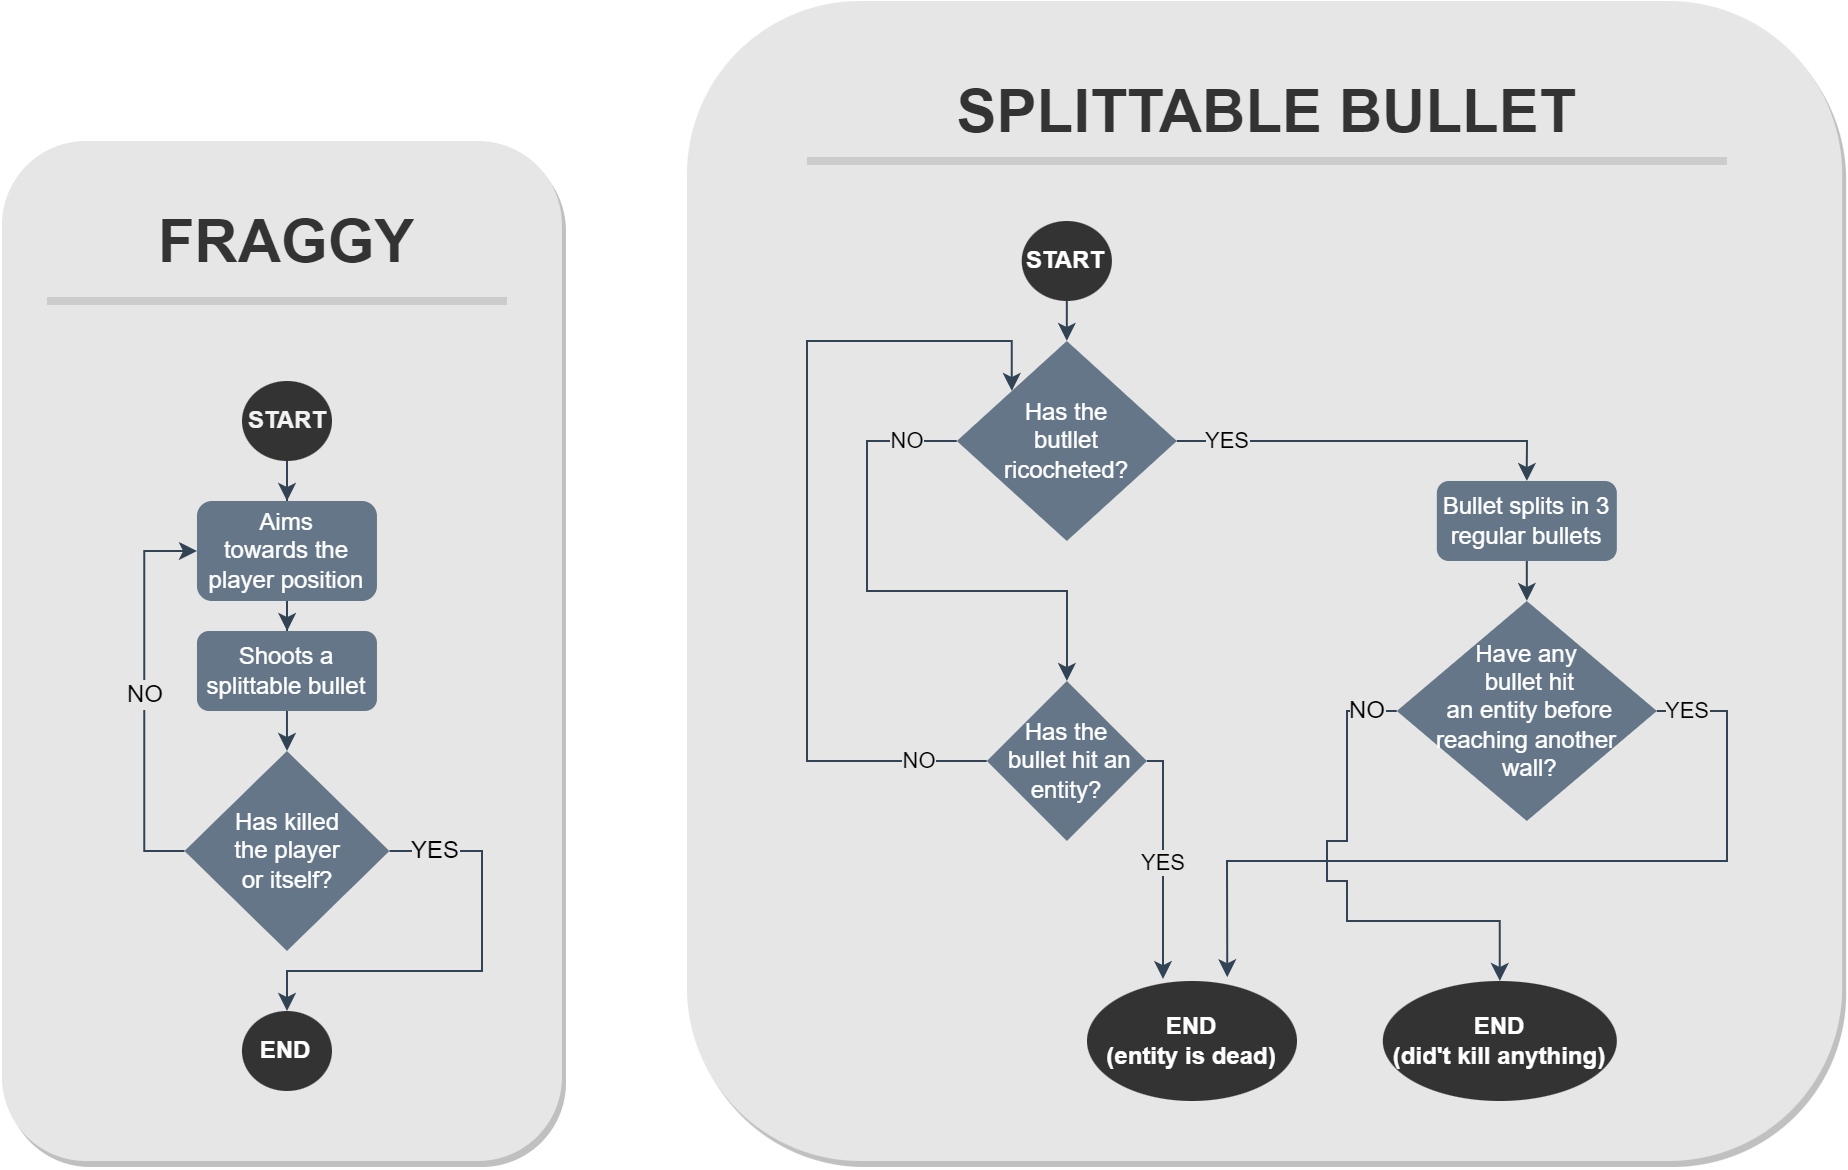

The diagram above was exported from draw.io. Its source (the exported page's mxGraphModel, read from the mxfile embedded in the PNG):
<mxGraphModel dx="2183" dy="1208" grid="1" gridSize="10" guides="1" tooltips="1" connect="1" arrows="1" fold="1" page="1" pageScale="1" pageWidth="850" pageHeight="1100" math="0" shadow="0">
  <root>
    <mxCell id="0" />
    <mxCell id="1" parent="0" />
    <mxCell id="2" value="" style="rounded=1;whiteSpace=wrap;html=1;fontSize=12;fillColor=#E6E6E6;strokeColor=none;gradientColor=none;glass=0;shadow=1;" vertex="1" parent="1">
      <mxGeometry x="207.48000000000002" y="810" width="280" height="510" as="geometry" />
    </mxCell>
    <mxCell id="3" style="edgeStyle=orthogonalEdgeStyle;rounded=0;orthogonalLoop=1;jettySize=auto;html=1;entryX=0.5;entryY=0;entryDx=0;entryDy=0;fillColor=#647687;strokeColor=#314354;" edge="1" source="4" target="6" parent="1">
      <mxGeometry relative="1" as="geometry">
        <mxPoint x="343.78999999999996" y="980" as="targetPoint" />
      </mxGeometry>
    </mxCell>
    <mxCell id="4" value="&lt;font color=&quot;#f2f2f2&quot;&gt;START&lt;/font&gt;" style="ellipse;whiteSpace=wrap;html=1;fillColor=#333333;fontColor=#ffffff;strokeColor=none;fontStyle=1" vertex="1" parent="1">
      <mxGeometry x="327.49999999999994" y="930" width="45" height="40" as="geometry" />
    </mxCell>
    <mxCell id="5" style="edgeStyle=orthogonalEdgeStyle;rounded=0;orthogonalLoop=1;jettySize=auto;html=1;exitX=0.5;exitY=1;exitDx=0;exitDy=0;fillColor=#647687;strokeColor=#314354;" edge="1" source="6" target="8" parent="1">
      <mxGeometry relative="1" as="geometry" />
    </mxCell>
    <mxCell id="6" value="Aims towards&amp;nbsp;the player position" style="rounded=1;whiteSpace=wrap;html=1;fillColor=#647687;fontColor=#ffffff;strokeColor=none;" vertex="1" parent="1">
      <mxGeometry x="304.97999999999996" y="990" width="90" height="50" as="geometry" />
    </mxCell>
    <mxCell id="7" style="edgeStyle=orthogonalEdgeStyle;rounded=0;orthogonalLoop=1;jettySize=auto;html=1;exitX=0.5;exitY=1;exitDx=0;exitDy=0;entryX=0.5;entryY=0;entryDx=0;entryDy=0;fillColor=#647687;strokeColor=#314354;" edge="1" source="8" target="12" parent="1">
      <mxGeometry relative="1" as="geometry">
        <mxPoint x="350.07090909090874" y="1115.0826446280992" as="targetPoint" />
      </mxGeometry>
    </mxCell>
    <mxCell id="8" value="Shoots a splittable bullet" style="rounded=1;whiteSpace=wrap;html=1;fillColor=#647687;fontColor=#ffffff;strokeColor=none;" vertex="1" parent="1">
      <mxGeometry x="304.97999999999996" y="1055" width="90" height="40" as="geometry" />
    </mxCell>
    <mxCell id="9" value="&lt;b&gt;FRAGGY&lt;/b&gt;" style="rounded=0;whiteSpace=wrap;html=1;fillColor=none;strokeColor=none;fontSize=30;fontColor=#333333;" vertex="1" parent="1">
      <mxGeometry x="210" y="820" width="280" height="80" as="geometry" />
    </mxCell>
    <mxCell id="10" value="YES" style="edgeStyle=orthogonalEdgeStyle;rounded=0;orthogonalLoop=1;jettySize=auto;html=1;exitX=1;exitY=0.5;exitDx=0;exitDy=0;fontSize=12;entryX=0.5;entryY=0;entryDx=0;entryDy=0;fillColor=#647687;strokeColor=#314354;labelBackgroundColor=#E6E6E6;" edge="1" source="12" target="13" parent="1">
      <mxGeometry x="-0.7917" relative="1" as="geometry">
        <mxPoint x="319.97999999999996" y="1276.7112103630516" as="targetPoint" />
        <Array as="points">
          <mxPoint x="447.47999999999996" y="1165" />
          <mxPoint x="447.47999999999996" y="1225" />
          <mxPoint x="350.47999999999996" y="1225" />
        </Array>
        <mxPoint as="offset" />
      </mxGeometry>
    </mxCell>
    <mxCell id="11" value="NO" style="edgeStyle=orthogonalEdgeStyle;rounded=0;orthogonalLoop=1;jettySize=auto;html=1;exitX=0;exitY=0.5;exitDx=0;exitDy=0;entryX=0;entryY=0.5;entryDx=0;entryDy=0;fontSize=12;fillColor=#647687;strokeColor=#314354;labelBackgroundColor=#E6E6E6;" edge="1" source="12" target="6" parent="1">
      <mxGeometry relative="1" as="geometry" />
    </mxCell>
    <mxCell id="12" value="Has killed &lt;br&gt;the player &lt;br&gt;or itself?" style="rhombus;whiteSpace=wrap;html=1;fontSize=12;fillColor=#647687;fontColor=#ffffff;strokeColor=none;" vertex="1" parent="1">
      <mxGeometry x="298.72999999999996" y="1115" width="102.5" height="100" as="geometry" />
    </mxCell>
    <mxCell id="13" value="END" style="ellipse;whiteSpace=wrap;html=1;fillColor=#333333;fontColor=#ffffff;strokeColor=none;fontStyle=1" vertex="1" parent="1">
      <mxGeometry x="327.47999999999996" y="1245" width="45" height="40" as="geometry" />
    </mxCell>
    <mxCell id="14" value="" style="endArrow=none;html=1;rounded=0;labelBackgroundColor=#E6E6E6;strokeColor=#CCCCCC;fontSize=30;fontColor=#333333;strokeWidth=4;" edge="1" parent="1">
      <mxGeometry width="50" height="50" relative="1" as="geometry">
        <mxPoint x="230" y="890" as="sourcePoint" />
        <mxPoint x="460" y="890" as="targetPoint" />
      </mxGeometry>
    </mxCell>
    <mxCell id="15" value="" style="rounded=1;whiteSpace=wrap;html=1;fontSize=12;fillColor=#E6E6E6;fontColor=#ffffff;strokeColor=none;gradientColor=none;labelBackgroundColor=#E6E6E6;shadow=1;" vertex="1" parent="1">
      <mxGeometry x="550" y="740" width="577.59" height="580" as="geometry" />
    </mxCell>
    <mxCell id="16" value="&lt;b style=&quot;&quot;&gt;&lt;font style=&quot;font-size: 30px;&quot;&gt;SPLITTABLE BULLET&lt;/font&gt;&lt;br&gt;&lt;/b&gt;" style="rounded=0;whiteSpace=wrap;html=1;fillColor=none;strokeColor=none;fontColor=#333333;" vertex="1" parent="1">
      <mxGeometry x="550" y="750" width="580" height="90" as="geometry" />
    </mxCell>
    <mxCell id="17" style="edgeStyle=orthogonalEdgeStyle;rounded=0;orthogonalLoop=1;jettySize=auto;html=1;exitX=0.5;exitY=1;exitDx=0;exitDy=0;entryX=0.5;entryY=0;entryDx=0;entryDy=0;fontSize=22;fillColor=#647687;strokeColor=#314354;" edge="1" source="18" target="25" parent="1">
      <mxGeometry relative="1" as="geometry" />
    </mxCell>
    <mxCell id="18" value="START" style="ellipse;whiteSpace=wrap;html=1;fontColor=#ffffff;fillColor=#333333;strokeColor=none;fontStyle=1" vertex="1" parent="1">
      <mxGeometry x="717.36" y="850" width="45.09" height="40" as="geometry" />
    </mxCell>
    <mxCell id="19" value="YES" style="edgeStyle=orthogonalEdgeStyle;rounded=0;orthogonalLoop=1;jettySize=auto;html=1;exitX=1;exitY=0.5;exitDx=0;exitDy=0;entryX=0.362;entryY=-0.016;entryDx=0;entryDy=0;entryPerimeter=0;fillColor=#647687;strokeColor=#314354;labelBackgroundColor=#E6E6E6;" edge="1" source="21" target="22" parent="1">
      <mxGeometry relative="1" as="geometry">
        <Array as="points">
          <mxPoint x="788" y="1120" />
        </Array>
      </mxGeometry>
    </mxCell>
    <mxCell id="20" value="NO" style="edgeStyle=orthogonalEdgeStyle;rounded=0;orthogonalLoop=1;jettySize=auto;html=1;exitX=0;exitY=0.5;exitDx=0;exitDy=0;entryX=0;entryY=0;entryDx=0;entryDy=0;fillColor=#647687;strokeColor=#314354;labelBackgroundColor=#E6E6E6;" edge="1" source="21" target="25" parent="1">
      <mxGeometry x="-0.8415" relative="1" as="geometry">
        <mxPoint x="634.9100000000001" y="1190" as="targetPoint" />
        <Array as="points">
          <mxPoint x="610" y="1120" />
          <mxPoint x="610" y="910" />
          <mxPoint x="712" y="910" />
        </Array>
        <mxPoint as="offset" />
      </mxGeometry>
    </mxCell>
    <mxCell id="21" value="Has the&lt;br&gt;&amp;nbsp;bullet hit an entity?" style="rhombus;whiteSpace=wrap;html=1;fillColor=#647687;fontColor=#ffffff;strokeColor=none;" vertex="1" parent="1">
      <mxGeometry x="699.9100000000001" y="1080" width="80" height="80" as="geometry" />
    </mxCell>
    <mxCell id="22" value="END&lt;br&gt;(entity is dead)" style="ellipse;whiteSpace=wrap;html=1;fontColor=#ffffff;fillColor=#333333;strokeColor=none;fontStyle=1" vertex="1" parent="1">
      <mxGeometry x="750" y="1230" width="105" height="60" as="geometry" />
    </mxCell>
    <mxCell id="23" value="NO" style="edgeStyle=orthogonalEdgeStyle;rounded=0;orthogonalLoop=1;jettySize=auto;html=1;exitX=0;exitY=0.5;exitDx=0;exitDy=0;fillColor=#647687;strokeColor=#314354;labelBackgroundColor=#E6E6E6;" edge="1" source="25" target="21" parent="1">
      <mxGeometry x="-0.8113" relative="1" as="geometry">
        <mxPoint x="639.9100000000001" y="1060" as="targetPoint" />
        <Array as="points">
          <mxPoint x="639.9100000000001" y="960" />
          <mxPoint x="639.9100000000001" y="1035" />
          <mxPoint x="739.9100000000001" y="1035" />
        </Array>
        <mxPoint as="offset" />
      </mxGeometry>
    </mxCell>
    <mxCell id="24" value="YES" style="edgeStyle=orthogonalEdgeStyle;rounded=0;orthogonalLoop=1;jettySize=auto;html=1;exitX=1;exitY=0.5;exitDx=0;exitDy=0;entryX=0.5;entryY=0;entryDx=0;entryDy=0;fillColor=#647687;strokeColor=#314354;labelBackgroundColor=#E6E6E6;" edge="1" source="25" target="27" parent="1">
      <mxGeometry x="-0.7427" relative="1" as="geometry">
        <mxPoint x="869.9100000000001" y="960.1176470588236" as="targetPoint" />
        <mxPoint as="offset" />
      </mxGeometry>
    </mxCell>
    <mxCell id="25" value="Has the&lt;br&gt;butllet&lt;br&gt;ricocheted?" style="rhombus;whiteSpace=wrap;html=1;fillColor=#647687;fontColor=#ffffff;strokeColor=none;" vertex="1" parent="1">
      <mxGeometry x="684.9100000000001" y="910" width="110" height="100" as="geometry" />
    </mxCell>
    <mxCell id="26" style="edgeStyle=orthogonalEdgeStyle;rounded=0;orthogonalLoop=1;jettySize=auto;html=1;exitX=0.5;exitY=1;exitDx=0;exitDy=0;entryX=0.5;entryY=0;entryDx=0;entryDy=0;fillColor=#647687;strokeColor=#314354;" edge="1" source="27" target="30" parent="1">
      <mxGeometry relative="1" as="geometry" />
    </mxCell>
    <mxCell id="27" value="Bullet splits in 3&lt;br&gt;regular bullets" style="rounded=1;whiteSpace=wrap;html=1;fillColor=#647687;fontColor=#ffffff;strokeColor=none;" vertex="1" parent="1">
      <mxGeometry x="924.9100000000001" y="980" width="90" height="40" as="geometry" />
    </mxCell>
    <mxCell id="28" value="YES" style="edgeStyle=orthogonalEdgeStyle;rounded=0;orthogonalLoop=1;jettySize=auto;html=1;exitX=1;exitY=0.5;exitDx=0;exitDy=0;entryX=0.668;entryY=-0.031;entryDx=0;entryDy=0;entryPerimeter=0;fillColor=#647687;strokeColor=#314354;labelBackgroundColor=#E6E6E6;" edge="1" source="30" target="22" parent="1">
      <mxGeometry x="-0.9278" relative="1" as="geometry">
        <Array as="points">
          <mxPoint x="1070" y="1095" />
          <mxPoint x="1070" y="1170" />
          <mxPoint x="820" y="1170" />
        </Array>
        <mxPoint as="offset" />
      </mxGeometry>
    </mxCell>
    <mxCell id="29" value="NO" style="edgeStyle=orthogonalEdgeStyle;rounded=0;orthogonalLoop=1;jettySize=auto;html=1;exitX=0;exitY=0.5;exitDx=0;exitDy=0;entryX=0.5;entryY=0;entryDx=0;entryDy=0;fontSize=12;fillColor=#647687;strokeColor=#314354;labelBackgroundColor=#E6E6E6;" edge="1" source="30" target="31" parent="1">
      <mxGeometry x="-0.8836" relative="1" as="geometry">
        <Array as="points">
          <mxPoint x="880" y="1095" />
          <mxPoint x="880" y="1160" />
          <mxPoint x="870" y="1160" />
          <mxPoint x="870" y="1180" />
          <mxPoint x="880" y="1180" />
          <mxPoint x="880" y="1200" />
          <mxPoint x="956" y="1200" />
        </Array>
        <mxPoint as="offset" />
      </mxGeometry>
    </mxCell>
    <mxCell id="30" value="Have any&lt;br style=&quot;border-color: var(--border-color);&quot;&gt;&amp;nbsp;bullet hit&lt;br&gt;&amp;nbsp;an entity before reaching another&lt;br&gt;&amp;nbsp;wall?" style="rhombus;whiteSpace=wrap;html=1;fillColor=#647687;fontColor=#ffffff;strokeColor=none;" vertex="1" parent="1">
      <mxGeometry x="904.9100000000001" y="1040" width="130" height="110" as="geometry" />
    </mxCell>
    <mxCell id="31" value="END&lt;br&gt;(did't kill anything)" style="ellipse;whiteSpace=wrap;html=1;fontColor=#ffffff;fillColor=#333333;strokeColor=none;fontStyle=1" vertex="1" parent="1">
      <mxGeometry x="897.9100000000001" y="1230" width="117" height="60" as="geometry" />
    </mxCell>
    <mxCell id="32" value="" style="endArrow=none;html=1;rounded=0;labelBackgroundColor=#E6E6E6;strokeColor=#CCCCCC;fontSize=30;fontColor=#333333;strokeWidth=4;" edge="1" parent="1">
      <mxGeometry width="50" height="50" relative="1" as="geometry">
        <mxPoint x="610" y="820" as="sourcePoint" />
        <mxPoint x="1070" y="820" as="targetPoint" />
      </mxGeometry>
    </mxCell>
  </root>
</mxGraphModel>